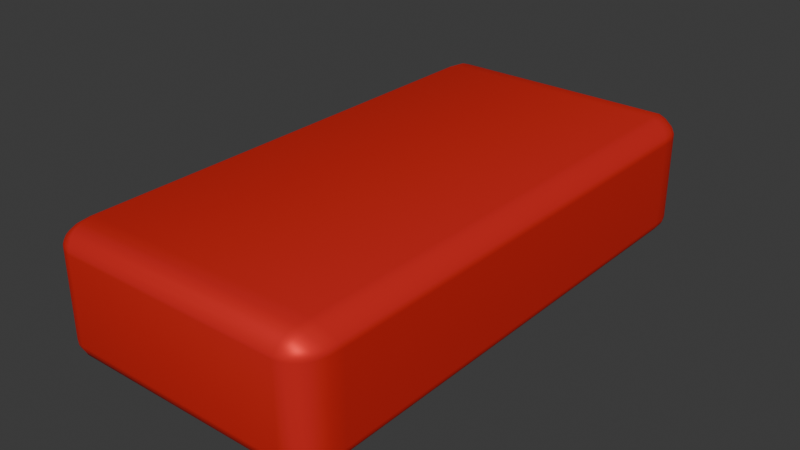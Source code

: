 # Source: CarBody.blend  (saved by Blender 4.5.90; exported with 4.5.12 LTS)
import bpy
from mathutils import Matrix  # noqa: F401  (used for matrix-valued properties, if any)

bpy.ops.wm.read_factory_settings(use_empty=True)
scene = bpy.context.scene
scene.name = 'Scene'

# ---- collections
col_collection = bpy.data.collections.new('Collection'); scene.collection.children.link(col_collection)

# ---- materials (node trees are filled in below, after node groups)
mat_material = bpy.data.materials.new('Material')
mat_material.alpha_threshold = 0.0
mat_material.use_transparent_shadow = False
mat_material.roughness = 0.5
mat_material.line_color = (0.0, 0.0, 0.0, 1.0)

# ---- material node trees
mat_material.use_nodes = True; mat_material.node_tree.nodes.clear()
_N = mat_material.node_tree.nodes; _L = mat_material.node_tree.links
n0 = _N.new('ShaderNodeOutputMaterial'); n0.name = 'Material Output'; n0.location = (300, 300)
n1 = _N.new('ShaderNodeBsdfPrincipled'); n1.name = 'Principled BSDF'; n1.location = (10, 300)
n1.inputs[0].default_value = (0.8, 0.033, 0.02908, 1.0)
n1.inputs[1].default_value = 0.3
n1.inputs[3].default_value = 1.05
_L.new(n1.outputs[0], n0.inputs[0])
n0.is_active_output = True

# ---- world
world_world = bpy.data.worlds.new('World'); scene.world = world_world
world_world.use_nodes = True; world_world.node_tree.nodes.clear()
_N = world_world.node_tree.nodes; _L = world_world.node_tree.links
n0 = _N.new('ShaderNodeOutputWorld'); n0.name = 'World Output'; n0.location = (300, 300)
n1 = _N.new('ShaderNodeBackground'); n1.name = 'Background'; n1.location = (10, 300)
n1.inputs[0].default_value = (0.05088, 0.05088, 0.05088, 1.0)
_L.new(n1.outputs[0], n0.inputs[0])
n0.is_active_output = True
world_world.color = (0.05088, 0.05088, 0.05088)
world_world.use_sun_shadow = False
world_world.sun_shadow_jitter_overblur = 0.0

# ---- meshes
me_cube = bpy.data.meshes.new('Cube')
me_cube.from_pydata([(0.8649, 1.032, 0.6471), (0.9132, 0.9075, 0.9661), (1.081, 0.8725, 0.6471), (0.8683, 1.03, 0.6912), (0.8748, 1.023, 0.7503), (0.884, 1.011, 0.835), (0.9186, 1.027, 0.6471), (0.9243, 1.025, 0.6935), (0.9302, 1.018, 0.7491), (0.9375, 1.006, 0.809), (0.9705, 1.014, 0.6471), (0.9751, 1.012, 0.6927), (0.9763, 1.006, 0.743), (0.9787, 0.9962, 0.7802), (1.004, 0.9872, 0.7685), (0.9667, 0.9053, 0.9191), (1.011, 0.8993, 0.8587), (1.045, 0.8912, 0.7969), (0.9064, 0.9558, 0.9539), (0.9618, 0.9547, 0.9027), (1.007, 0.9481, 0.8441), (1.038, 0.9402, 0.7907), (0.8948, 0.9893, 0.9092), (0.9489, 0.987, 0.8645), (0.9913, 0.9788, 0.8153), (1.02, 0.9708, 0.7761), (1.077, 0.9224, 0.6471), (1.054, 0.9626, 0.6471), (1.017, 0.9929, 0.6471), (1.08, 0.8767, 0.6905), (1.074, 0.9287, 0.6922), (1.05, 0.967, 0.6913), (1.016, 0.9932, 0.6906), (1.068, 0.8832, 0.7404), (1.06, 0.9343, 0.7412), (1.038, 0.9686, 0.7356), (1.01, 0.9906, 0.7336), (0.9132, 0.9075, -0.9661), (0.8649, 1.032, -0.6471), (1.081, 0.8725, -0.6471), (0.9064, 0.9558, -0.9539), (0.8948, 0.9893, -0.9092), (0.884, 1.011, -0.835), (0.9667, 0.9053, -0.9191), (0.9613, 0.9551, -0.9031), (0.9486, 0.987, -0.8648), (0.9375, 1.006, -0.8092), (1.011, 0.8993, -0.8587), (1.006, 0.9483, -0.8439), (0.9913, 0.9788, -0.8153), (0.9787, 0.9962, -0.7802), (1.004, 0.9872, -0.7685), (0.9186, 1.027, -0.6471), (0.9705, 1.014, -0.6471), (1.017, 0.9929, -0.6471), (0.8683, 1.03, -0.6912), (0.9247, 1.025, -0.6931), (0.975, 1.012, -0.6924), (1.016, 0.9933, -0.6906), (0.8748, 1.023, -0.7503), (0.9305, 1.018, -0.7491), (0.9763, 1.006, -0.7429), (1.01, 0.9906, -0.7336), (1.08, 0.8767, -0.6905), (1.068, 0.8832, -0.7404), (1.045, 0.8912, -0.7969), (1.077, 0.9224, -0.6471), (1.074, 0.9284, -0.6926), (1.061, 0.9341, -0.7411), (1.038, 0.9401, -0.7905), (1.054, 0.9626, -0.6471), (1.049, 0.9671, -0.6916), (1.038, 0.9686, -0.7357), (1.02, 0.9708, -0.7761), (1.081, -0.8725, 0.6471), (0.9132, -0.9075, 0.9661), (0.8649, -1.032, 0.6471), (1.08, -0.8767, 0.6905), (1.068, -0.8832, 0.7404), (1.045, -0.8912, 0.7969), (1.077, -0.9224, 0.6471), (1.074, -0.9284, 0.6926), (1.061, -0.9341, 0.7411), (1.038, -0.9401, 0.7905), (1.054, -0.9626, 0.6471), (1.049, -0.9671, 0.6916), (1.038, -0.9686, 0.7357), (1.02, -0.9708, 0.7761), (1.004, -0.9872, 0.7685), (0.9064, -0.9558, 0.9539), (0.8948, -0.9893, 0.9092), (0.884, -1.011, 0.835), (0.9667, -0.9053, 0.9191), (0.9613, -0.9551, 0.9031), (0.9486, -0.987, 0.8648), (0.9375, -1.006, 0.8092), (1.011, -0.8993, 0.8587), (1.006, -0.9483, 0.8439), (0.9913, -0.9788, 0.8153), (0.9787, -0.9962, 0.7802), (0.9186, -1.027, 0.6471), (0.9705, -1.014, 0.6471), (1.017, -0.9929, 0.6471), (0.8683, -1.03, 0.6912), (0.9247, -1.025, 0.6931), (0.975, -1.012, 0.6924), (1.016, -0.9933, 0.6906), (0.8748, -1.023, 0.7503), (0.9305, -1.018, 0.7491), (0.9763, -1.006, 0.7429), (1.01, -0.9906, 0.7336), (1.081, -0.8725, -0.6471), (0.8649, -1.032, -0.6471), (0.9132, -0.9075, -0.9661), (1.077, -0.9224, -0.6471), (1.054, -0.9626, -0.6471), (1.017, -0.9929, -0.6471), (1.08, -0.8767, -0.6905), (1.074, -0.9287, -0.6922), (1.05, -0.967, -0.6913), (1.016, -0.9932, -0.6906), (1.068, -0.8832, -0.7404), (1.06, -0.9343, -0.7412), (1.038, -0.9686, -0.7356), (1.01, -0.9906, -0.7336), (1.004, -0.9872, -0.7685), (0.8683, -1.03, -0.6912), (0.8748, -1.023, -0.7503), (0.884, -1.011, -0.835), (0.9186, -1.027, -0.6471), (0.9243, -1.025, -0.6935), (0.9302, -1.018, -0.7491), (0.9375, -1.006, -0.809), (0.9705, -1.014, -0.6471), (0.9751, -1.012, -0.6927), (0.9763, -1.006, -0.743), (0.9787, -0.9962, -0.7802), (0.9667, -0.9053, -0.9191), (1.011, -0.8993, -0.8587), (1.045, -0.8912, -0.7969), (0.9064, -0.9558, -0.9539), (0.9618, -0.9547, -0.9027), (1.007, -0.9481, -0.8441), (1.038, -0.9402, -0.7907), (0.8948, -0.9893, -0.9092), (0.9489, -0.987, -0.8645), (0.9913, -0.9788, -0.8153), (1.02, -0.9708, -0.7761), (-0.8649, 1.032, 0.6471), (-1.081, 0.8725, 0.6471), (-0.9132, 0.9075, 0.9661), (-0.9186, 1.027, 0.6471), (-0.9705, 1.014, 0.6471), (-1.017, 0.9929, 0.6471), (-0.8683, 1.03, 0.6912), (-0.9247, 1.025, 0.6931), (-0.975, 1.012, 0.6924), (-1.016, 0.9933, 0.6906), (-0.8748, 1.023, 0.7503), (-0.9305, 1.018, 0.7491), (-0.9763, 1.006, 0.7429), (-1.01, 0.9906, 0.7336), (-1.004, 0.9872, 0.7685), (-1.08, 0.8767, 0.6905), (-1.068, 0.8832, 0.7404), (-1.045, 0.8912, 0.7969), (-1.077, 0.9224, 0.6471), (-1.074, 0.9284, 0.6926), (-1.061, 0.9341, 0.7411), (-1.038, 0.9401, 0.7905), (-1.054, 0.9626, 0.6471), (-1.049, 0.9671, 0.6916), (-1.038, 0.9686, 0.7357), (-1.02, 0.9708, 0.7761), (-0.9064, 0.9558, 0.9539), (-0.8948, 0.9893, 0.9092), (-0.884, 1.011, 0.835), (-0.9667, 0.9053, 0.9191), (-0.9613, 0.9551, 0.9031), (-0.9486, 0.987, 0.8648), (-0.9375, 1.006, 0.8092), (-1.011, 0.8993, 0.8587), (-1.006, 0.9483, 0.8439), (-0.9913, 0.9788, 0.8153), (-0.9787, 0.9962, 0.7802), (-1.081, 0.8725, -0.6471), (-0.8649, 1.032, -0.6471), (-0.9132, 0.9075, -0.9661), (-1.077, 0.9224, -0.6471), (-1.054, 0.9626, -0.6471), (-1.017, 0.9929, -0.6471), (-1.08, 0.8767, -0.6905), (-1.074, 0.9287, -0.6922), (-1.05, 0.967, -0.6913), (-1.016, 0.9932, -0.6906), (-1.068, 0.8832, -0.7404), (-1.06, 0.9343, -0.7412), (-1.038, 0.9686, -0.7356), (-1.01, 0.9906, -0.7336), (-1.004, 0.9872, -0.7685), (-0.8683, 1.03, -0.6912), (-0.8748, 1.023, -0.7503), (-0.884, 1.011, -0.835), (-0.9186, 1.027, -0.6471), (-0.9243, 1.025, -0.6935), (-0.9302, 1.018, -0.7491), (-0.9375, 1.006, -0.809), (-0.9705, 1.014, -0.6471), (-0.9751, 1.012, -0.6927), (-0.9763, 1.006, -0.743), (-0.9787, 0.9962, -0.7802), (-0.9667, 0.9053, -0.9191), (-1.011, 0.8993, -0.8587), (-1.045, 0.8912, -0.7969), (-0.9064, 0.9558, -0.9539), (-0.9618, 0.9547, -0.9027), (-1.007, 0.9481, -0.8441), (-1.038, 0.9402, -0.7907), (-0.8948, 0.9893, -0.9092), (-0.9489, 0.987, -0.8645), (-0.9913, 0.9788, -0.8153), (-1.02, 0.9708, -0.7761), (-1.081, -0.8725, 0.6471), (-0.8649, -1.032, 0.6471), (-0.9132, -0.9075, 0.9661), (-1.077, -0.9224, 0.6471), (-1.054, -0.9626, 0.6471), (-1.017, -0.9929, 0.6471), (-1.08, -0.8767, 0.6905), (-1.074, -0.9287, 0.6922), (-1.05, -0.967, 0.6913), (-1.016, -0.9932, 0.6906), (-1.068, -0.8832, 0.7404), (-1.06, -0.9343, 0.7412), (-1.038, -0.9686, 0.7356), (-1.01, -0.9906, 0.7336), (-1.004, -0.9872, 0.7685), (-0.8683, -1.03, 0.6912), (-0.8748, -1.023, 0.7503), (-0.884, -1.011, 0.835), (-0.9186, -1.027, 0.6471), (-0.9243, -1.025, 0.6935), (-0.9302, -1.018, 0.7491), (-0.9375, -1.006, 0.809), (-0.9705, -1.014, 0.6471), (-0.9751, -1.012, 0.6927), (-0.9763, -1.006, 0.743), (-0.9787, -0.9962, 0.7802), (-0.9667, -0.9053, 0.9191), (-1.011, -0.8993, 0.8587), (-1.045, -0.8912, 0.7969), (-0.9064, -0.9558, 0.9539), (-0.9618, -0.9547, 0.9027), (-1.007, -0.9481, 0.8441), (-1.038, -0.9402, 0.7907), (-0.8948, -0.9893, 0.9092), (-0.9489, -0.987, 0.8645), (-0.9913, -0.9788, 0.8153), (-1.02, -0.9708, 0.7761), (-0.9132, -0.9075, -0.9661), (-0.8649, -1.032, -0.6471), (-1.081, -0.8725, -0.6471), (-0.9064, -0.9558, -0.9539), (-0.8948, -0.9893, -0.9092), (-0.884, -1.011, -0.835), (-0.9667, -0.9053, -0.9191), (-0.9613, -0.9551, -0.9031), (-0.9486, -0.987, -0.8648), (-0.9375, -1.006, -0.8092), (-1.011, -0.8993, -0.8587), (-1.006, -0.9483, -0.8439), (-0.9913, -0.9788, -0.8153), (-0.9787, -0.9962, -0.7802), (-1.004, -0.9872, -0.7685), (-0.9186, -1.027, -0.6471), (-0.9705, -1.014, -0.6471), (-1.017, -0.9929, -0.6471), (-0.8683, -1.03, -0.6912), (-0.9247, -1.025, -0.6931), (-0.975, -1.012, -0.6924), (-1.016, -0.9933, -0.6906), (-0.8748, -1.023, -0.7503), (-0.9305, -1.018, -0.7491), (-0.9763, -1.006, -0.7429), (-1.01, -0.9906, -0.7336), (-1.08, -0.8767, -0.6905), (-1.068, -0.8832, -0.7404), (-1.045, -0.8912, -0.7969), (-1.077, -0.9224, -0.6471), (-1.074, -0.9284, -0.6926), (-1.061, -0.9341, -0.7411), (-1.038, -0.9401, -0.7905), (-1.054, -0.9626, -0.6471), (-1.049, -0.9671, -0.6916), (-1.038, -0.9686, -0.7357), (-1.02, -0.9708, -0.7761)], [], [(187, 37, 113, 259), (261, 222, 149, 185), (112, 76, 223, 260), (1, 150, 224, 75), (39, 2, 74, 111), (0, 3, 7, 6), (3, 4, 8, 7), (4, 5, 9, 8), (6, 7, 11, 10), (7, 8, 12, 11), (8, 9, 13, 12), (10, 11, 32, 28), (11, 12, 36, 32), (12, 13, 14, 36), (1, 15, 19, 18), (15, 16, 20, 19), (16, 17, 21, 20), (18, 19, 23, 22), (19, 20, 24, 23), (20, 21, 25, 24), (22, 23, 9, 5), (23, 24, 13, 9), (24, 25, 14, 13), (2, 26, 30, 29), (26, 27, 31, 30), (27, 28, 32, 31), (29, 30, 34, 33), (30, 31, 35, 34), (31, 32, 36, 35), (33, 34, 21, 17), (34, 35, 25, 21), (35, 36, 14, 25), (37, 40, 44, 43), (40, 41, 45, 44), (41, 42, 46, 45), (43, 44, 48, 47), (44, 45, 49, 48), (45, 46, 50, 49), (47, 48, 69, 65), (48, 49, 73, 69), (49, 50, 51, 73), (38, 52, 56, 55), (52, 53, 57, 56), (53, 54, 58, 57), (55, 56, 60, 59), (56, 57, 61, 60), (57, 58, 62, 61), (59, 60, 46, 42), (60, 61, 50, 46), (61, 62, 51, 50), (39, 63, 67, 66), (63, 64, 68, 67), (64, 65, 69, 68), (66, 67, 71, 70), (67, 68, 72, 71), (68, 69, 73, 72), (70, 71, 58, 54), (71, 72, 62, 58), (72, 73, 51, 62), (74, 77, 81, 80), (77, 78, 82, 81), (78, 79, 83, 82), (80, 81, 85, 84), (81, 82, 86, 85), (82, 83, 87, 86), (84, 85, 106, 102), (85, 86, 110, 106), (86, 87, 88, 110), (75, 89, 93, 92), (89, 90, 94, 93), (90, 91, 95, 94), (92, 93, 97, 96), (93, 94, 98, 97), (94, 95, 99, 98), (96, 97, 83, 79), (97, 98, 87, 83), (98, 99, 88, 87), (76, 100, 104, 103), (100, 101, 105, 104), (101, 102, 106, 105), (103, 104, 108, 107), (104, 105, 109, 108), (105, 106, 110, 109), (107, 108, 95, 91), (108, 109, 99, 95), (109, 110, 88, 99), (111, 114, 118, 117), (114, 115, 119, 118), (115, 116, 120, 119), (117, 118, 122, 121), (118, 119, 123, 122), (119, 120, 124, 123), (121, 122, 143, 139), (122, 123, 147, 143), (123, 124, 125, 147), (112, 126, 130, 129), (126, 127, 131, 130), (127, 128, 132, 131), (129, 130, 134, 133), (130, 131, 135, 134), (131, 132, 136, 135), (133, 134, 120, 116), (134, 135, 124, 120), (135, 136, 125, 124), (113, 137, 141, 140), (137, 138, 142, 141), (138, 139, 143, 142), (140, 141, 145, 144), (141, 142, 146, 145), (142, 143, 147, 146), (144, 145, 132, 128), (145, 146, 136, 132), (146, 147, 125, 136), (148, 151, 155, 154), (151, 152, 156, 155), (152, 153, 157, 156), (154, 155, 159, 158), (155, 156, 160, 159), (156, 157, 161, 160), (158, 159, 180, 176), (159, 160, 184, 180), (160, 161, 162, 184), (149, 163, 167, 166), (163, 164, 168, 167), (164, 165, 169, 168), (166, 167, 171, 170), (167, 168, 172, 171), (168, 169, 173, 172), (170, 171, 157, 153), (171, 172, 161, 157), (172, 173, 162, 161), (150, 174, 178, 177), (174, 175, 179, 178), (175, 176, 180, 179), (177, 178, 182, 181), (178, 179, 183, 182), (179, 180, 184, 183), (181, 182, 169, 165), (182, 183, 173, 169), (183, 184, 162, 173), (185, 188, 192, 191), (188, 189, 193, 192), (189, 190, 194, 193), (191, 192, 196, 195), (192, 193, 197, 196), (193, 194, 198, 197), (195, 196, 217, 213), (196, 197, 221, 217), (197, 198, 199, 221), (186, 200, 204, 203), (200, 201, 205, 204), (201, 202, 206, 205), (203, 204, 208, 207), (204, 205, 209, 208), (205, 206, 210, 209), (207, 208, 194, 190), (208, 209, 198, 194), (209, 210, 199, 198), (187, 211, 215, 214), (211, 212, 216, 215), (212, 213, 217, 216), (214, 215, 219, 218), (215, 216, 220, 219), (216, 217, 221, 220), (218, 219, 206, 202), (219, 220, 210, 206), (220, 221, 199, 210), (222, 225, 229, 228), (225, 226, 230, 229), (226, 227, 231, 230), (228, 229, 233, 232), (229, 230, 234, 233), (230, 231, 235, 234), (232, 233, 254, 250), (233, 234, 258, 254), (234, 235, 236, 258), (223, 237, 241, 240), (237, 238, 242, 241), (238, 239, 243, 242), (240, 241, 245, 244), (241, 242, 246, 245), (242, 243, 247, 246), (244, 245, 231, 227), (245, 246, 235, 231), (246, 247, 236, 235), (224, 248, 252, 251), (248, 249, 253, 252), (249, 250, 254, 253), (251, 252, 256, 255), (252, 253, 257, 256), (253, 254, 258, 257), (255, 256, 243, 239), (256, 257, 247, 243), (257, 258, 236, 247), (259, 262, 266, 265), (262, 263, 267, 266), (263, 264, 268, 267), (265, 266, 270, 269), (266, 267, 271, 270), (267, 268, 272, 271), (269, 270, 291, 287), (270, 271, 295, 291), (271, 272, 273, 295), (260, 274, 278, 277), (274, 275, 279, 278), (275, 276, 280, 279), (277, 278, 282, 281), (278, 279, 283, 282), (279, 280, 284, 283), (281, 282, 268, 264), (282, 283, 272, 268), (283, 284, 273, 272), (261, 285, 289, 288), (285, 286, 290, 289), (286, 287, 291, 290), (288, 289, 293, 292), (289, 290, 294, 293), (290, 291, 295, 294), (292, 293, 280, 276), (293, 294, 284, 280), (294, 295, 273, 284), (187, 259, 265, 211), (211, 265, 269, 212), (212, 269, 287, 213), (213, 287, 286, 195), (195, 286, 285, 191), (191, 285, 261, 185), (37, 187, 214, 40), (40, 214, 218, 41), (41, 218, 202, 42), (42, 202, 201, 59), (59, 201, 200, 55), (55, 200, 186, 38), (2, 39, 66, 26), (26, 66, 70, 27), (27, 70, 54, 28), (28, 54, 53, 10), (10, 53, 52, 6), (6, 52, 38, 0), (260, 223, 240, 274), (274, 240, 244, 275), (275, 244, 227, 276), (276, 227, 226, 292), (292, 226, 225, 288), (288, 225, 222, 261), (76, 112, 129, 100), (100, 129, 133, 101), (101, 133, 116, 102), (102, 116, 115, 84), (84, 115, 114, 80), (80, 114, 111, 74), (148, 186, 203, 151), (151, 203, 207, 152), (152, 207, 190, 153), (153, 190, 189, 170), (170, 189, 188, 166), (166, 188, 185, 149), (75, 224, 251, 89), (89, 251, 255, 90), (90, 255, 239, 91), (91, 239, 238, 107), (107, 238, 237, 103), (103, 237, 223, 76), (1, 75, 92, 15), (15, 92, 96, 16), (16, 96, 79, 17), (17, 79, 78, 33), (33, 78, 77, 29), (29, 77, 74, 2), (259, 113, 140, 262), (262, 140, 144, 263), (263, 144, 128, 264), (264, 128, 127, 281), (281, 127, 126, 277), (277, 126, 112, 260), (224, 150, 177, 248), (248, 177, 181, 249), (249, 181, 165, 250), (250, 165, 164, 232), (232, 164, 163, 228), (228, 163, 149, 222), (150, 1, 18, 174), (174, 18, 22, 175), (175, 22, 5, 176), (176, 5, 4, 158), (158, 4, 3, 154), (154, 3, 0, 148), (113, 37, 43, 137), (137, 43, 47, 138), (138, 47, 65, 139), (139, 65, 64, 121), (121, 64, 63, 117), (117, 63, 39, 111), (186, 148, 0, 38)])
me_cube.polygons.foreach_set('use_smooth', [True] * 294)
_uv = me_cube.uv_layers.new(name='UVMap')
_uv.uv.foreach_set('vector', [0.1489, 0.5239, 0.3511, 0.5239, 0.3511, 0.7261, 0.1489, 0.7261, 0.3989, 0.02391, 0.6011, 0.02391, 0.6011, 0.2261, 0.3989, 0.2261, 0.3989, 0.7739, 0.6011, 0.7739, 0.6011, 0.9761, 0.3989, 0.9761, 0.6489, 0.5239, 0.8511, 0.5239, 0.8511, 0.7261, 0.6489, 0.7261, 0.3989, 0.5239, 0.6011, 0.5239, 0.6011, 0.7261, 0.3989, 0.7261, 0.6011, 0.4761, 0.6073, 0.4761, 0.6075, 0.4825, 0.6011, 0.4823, 0.6073, 0.4761, 0.613, 0.4761, 0.6131, 0.4824, 0.6075, 0.4825, 0.613, 0.4761, 0.625, 0.4761, 0.625, 0.4822, 0.6131, 0.4824, 0.6011, 0.4823, 0.6075, 0.4825, 0.6074, 0.4881, 0.6011, 0.488, 0.6075, 0.4825, 0.6131, 0.4824, 0.6125, 0.4875, 0.6074, 0.4881, 0.6131, 0.4824, 0.625, 0.4822, 0.625, 0.487, 0.6125, 0.4875, 0.6011, 0.488, 0.6074, 0.4881, 0.6072, 0.5, 0.6011, 0.5, 0.6074, 0.4881, 0.6125, 0.4875, 0.612, 0.5, 0.6072, 0.5, 0.6125, 0.4875, 0.625, 0.487, 0.6216, 0.5, 0.612, 0.5, 0.6489, 0.5239, 0.6427, 0.5239, 0.6425, 0.5175, 0.6489, 0.5177, 0.6427, 0.5239, 0.637, 0.5239, 0.6369, 0.5176, 0.6425, 0.5175, 0.637, 0.5239, 0.625, 0.5239, 0.625, 0.5178, 0.6369, 0.5176, 0.6489, 0.5177, 0.6425, 0.5175, 0.6426, 0.5119, 0.6489, 0.512, 0.6425, 0.5175, 0.6369, 0.5176, 0.6375, 0.5125, 0.6426, 0.5119, 0.6369, 0.5176, 0.625, 0.5178, 0.625, 0.513, 0.6375, 0.5125, 0.6489, 0.512, 0.6426, 0.5119, 0.6428, 0.5, 0.6489, 0.5, 0.6426, 0.5119, 0.6375, 0.5125, 0.638, 0.5, 0.6428, 0.5, 0.6375, 0.5125, 0.625, 0.513, 0.6216, 0.5, 0.638, 0.5, 0.6011, 0.5239, 0.6011, 0.5177, 0.6075, 0.5175, 0.6073, 0.5239, 0.6011, 0.5177, 0.6011, 0.512, 0.6074, 0.5119, 0.6075, 0.5175, 0.6011, 0.512, 0.6011, 0.5, 0.6072, 0.5, 0.6074, 0.5119, 0.6073, 0.5239, 0.6075, 0.5175, 0.6131, 0.5176, 0.613, 0.5239, 0.6075, 0.5175, 0.6074, 0.5119, 0.6125, 0.5125, 0.6131, 0.5176, 0.6074, 0.5119, 0.6072, 0.5, 0.612, 0.5, 0.6125, 0.5125, 0.613, 0.5239, 0.6131, 0.5176, 0.625, 0.5178, 0.625, 0.5239, 0.6131, 0.5176, 0.6125, 0.5125, 0.625, 0.513, 0.625, 0.5178, 0.6125, 0.5125, 0.612, 0.5, 0.6216, 0.5, 0.625, 0.513, 0.3511, 0.5239, 0.3511, 0.5177, 0.3575, 0.5175, 0.3573, 0.5239, 0.3511, 0.5177, 0.3511, 0.512, 0.3574, 0.5119, 0.3575, 0.5175, 0.3511, 0.512, 0.3511, 0.5, 0.3572, 0.5, 0.3574, 0.5119, 0.3573, 0.5239, 0.3575, 0.5175, 0.3631, 0.5176, 0.363, 0.5239, 0.3575, 0.5175, 0.3574, 0.5119, 0.3625, 0.5125, 0.3631, 0.5176, 0.3574, 0.5119, 0.3572, 0.5, 0.362, 0.5, 0.3625, 0.5125, 0.363, 0.5239, 0.3631, 0.5176, 0.375, 0.5178, 0.375, 0.5239, 0.3631, 0.5176, 0.3625, 0.5125, 0.375, 0.513, 0.375, 0.5178, 0.3625, 0.5125, 0.362, 0.5, 0.375, 0.5034, 0.375, 0.513, 0.3989, 0.4761, 0.3989, 0.4823, 0.3925, 0.4825, 0.3927, 0.4761, 0.3989, 0.4823, 0.3989, 0.488, 0.3926, 0.4881, 0.3925, 0.4825, 0.3989, 0.488, 0.3989, 0.5, 0.3928, 0.5, 0.3926, 0.4881, 0.3927, 0.4761, 0.3925, 0.4825, 0.3869, 0.4824, 0.387, 0.4761, 0.3925, 0.4825, 0.3926, 0.4881, 0.3875, 0.4875, 0.3869, 0.4824, 0.3926, 0.4881, 0.3928, 0.5, 0.388, 0.5, 0.3875, 0.4875, 0.387, 0.4761, 0.3869, 0.4824, 0.375, 0.4822, 0.375, 0.4761, 0.3869, 0.4824, 0.3875, 0.4875, 0.375, 0.487, 0.375, 0.4822, 0.3875, 0.4875, 0.388, 0.5, 0.375, 0.5034, 0.375, 0.487, 0.3989, 0.5239, 0.3927, 0.5239, 0.3925, 0.5175, 0.3989, 0.5177, 0.3927, 0.5239, 0.387, 0.5239, 0.3869, 0.5176, 0.3925, 0.5175, 0.387, 0.5239, 0.375, 0.5239, 0.375, 0.5178, 0.3869, 0.5176, 0.3989, 0.5177, 0.3925, 0.5175, 0.3926, 0.5119, 0.3989, 0.512, 0.3925, 0.5175, 0.3869, 0.5176, 0.3875, 0.5125, 0.3926, 0.5119, 0.3869, 0.5176, 0.375, 0.5178, 0.375, 0.513, 0.3875, 0.5125, 0.3989, 0.512, 0.3926, 0.5119, 0.3928, 0.5, 0.3989, 0.5, 0.3926, 0.5119, 0.3875, 0.5125, 0.388, 0.5, 0.3928, 0.5, 0.3875, 0.5125, 0.375, 0.513, 0.375, 0.5034, 0.388, 0.5, 0.6011, 0.7261, 0.6073, 0.7261, 0.6075, 0.7325, 0.6011, 0.7323, 0.6073, 0.7261, 0.613, 0.7261, 0.6131, 0.7324, 0.6075, 0.7325, 0.613, 0.7261, 0.625, 0.7261, 0.625, 0.7322, 0.6131, 0.7324, 0.6011, 0.7323, 0.6075, 0.7325, 0.6074, 0.7381, 0.6011, 0.738, 0.6075, 0.7325, 0.6131, 0.7324, 0.6125, 0.7375, 0.6074, 0.7381, 0.6131, 0.7324, 0.625, 0.7322, 0.625, 0.737, 0.6125, 0.7375, 0.6011, 0.738, 0.6074, 0.7381, 0.6072, 0.75, 0.6011, 0.75, 0.6074, 0.7381, 0.6125, 0.7375, 0.612, 0.75, 0.6072, 0.75, 0.6125, 0.7375, 0.625, 0.737, 0.625, 0.7466, 0.612, 0.75, 0.6489, 0.7261, 0.6489, 0.7323, 0.6425, 0.7325, 0.6427, 0.7261, 0.6489, 0.7323, 0.6489, 0.738, 0.6426, 0.7381, 0.6425, 0.7325, 0.6489, 0.738, 0.6489, 0.75, 0.6428, 0.75, 0.6426, 0.7381, 0.6427, 0.7261, 0.6425, 0.7325, 0.6369, 0.7324, 0.637, 0.7261, 0.6425, 0.7325, 0.6426, 0.7381, 0.6375, 0.7375, 0.6369, 0.7324, 0.6426, 0.7381, 0.6428, 0.75, 0.638, 0.75, 0.6375, 0.7375, 0.637, 0.7261, 0.6369, 0.7324, 0.625, 0.7322, 0.625, 0.7261, 0.6369, 0.7324, 0.6375, 0.7375, 0.625, 0.737, 0.625, 0.7322, 0.6375, 0.7375, 0.638, 0.75, 0.625, 0.7466, 0.625, 0.737, 0.6011, 0.7739, 0.6011, 0.7677, 0.6075, 0.7675, 0.6073, 0.7739, 0.6011, 0.7677, 0.6011, 0.762, 0.6074, 0.7619, 0.6075, 0.7675, 0.6011, 0.762, 0.6011, 0.75, 0.6072, 0.75, 0.6074, 0.7619, 0.6073, 0.7739, 0.6075, 0.7675, 0.6131, 0.7676, 0.613, 0.7739, 0.6075, 0.7675, 0.6074, 0.7619, 0.6125, 0.7625, 0.6131, 0.7676, 0.6074, 0.7619, 0.6072, 0.75, 0.612, 0.75, 0.6125, 0.7625, 0.613, 0.7739, 0.6131, 0.7676, 0.625, 0.7678, 0.625, 0.7739, 0.6131, 0.7676, 0.6125, 0.7625, 0.625, 0.763, 0.625, 0.7678, 0.6125, 0.7625, 0.612, 0.75, 0.625, 0.7466, 0.625, 0.763, 0.3989, 0.7261, 0.3989, 0.7323, 0.3925, 0.7325, 0.3927, 0.7261, 0.3989, 0.7323, 0.3989, 0.738, 0.3926, 0.7381, 0.3925, 0.7325, 0.3989, 0.738, 0.3989, 0.75, 0.3928, 0.75, 0.3926, 0.7381, 0.3927, 0.7261, 0.3925, 0.7325, 0.3869, 0.7324, 0.387, 0.7261, 0.3925, 0.7325, 0.3926, 0.7381, 0.3875, 0.7375, 0.3869, 0.7324, 0.3926, 0.7381, 0.3928, 0.75, 0.388, 0.75, 0.3875, 0.7375, 0.387, 0.7261, 0.3869, 0.7324, 0.375, 0.7322, 0.375, 0.7261, 0.3869, 0.7324, 0.3875, 0.7375, 0.375, 0.737, 0.375, 0.7322, 0.3875, 0.7375, 0.388, 0.75, 0.3784, 0.75, 0.375, 0.737, 0.3989, 0.7739, 0.3927, 0.7739, 0.3925, 0.7675, 0.3989, 0.7677, 0.3927, 0.7739, 0.387, 0.7739, 0.3869, 0.7676, 0.3925, 0.7675, 0.387, 0.7739, 0.375, 0.7739, 0.375, 0.7678, 0.3869, 0.7676, 0.3989, 0.7677, 0.3925, 0.7675, 0.3926, 0.7619, 0.3989, 0.762, 0.3925, 0.7675, 0.3869, 0.7676, 0.3875, 0.7625, 0.3926, 0.7619, 0.3869, 0.7676, 0.375, 0.7678, 0.375, 0.763, 0.3875, 0.7625, 0.3989, 0.762, 0.3926, 0.7619, 0.3928, 0.75, 0.3989, 0.75, 0.3926, 0.7619, 0.3875, 0.7625, 0.388, 0.75, 0.3928, 0.75, 0.3875, 0.7625, 0.375, 0.763, 0.3784, 0.75, 0.388, 0.75, 0.3511, 0.7261, 0.3573, 0.7261, 0.3575, 0.7325, 0.3511, 0.7323, 0.3573, 0.7261, 0.363, 0.7261, 0.3631, 0.7324, 0.3575, 0.7325, 0.363, 0.7261, 0.375, 0.7261, 0.375, 0.7322, 0.3631, 0.7324, 0.3511, 0.7323, 0.3575, 0.7325, 0.3574, 0.7381, 0.3511, 0.738, 0.3575, 0.7325, 0.3631, 0.7324, 0.3625, 0.7375, 0.3574, 0.7381, 0.3631, 0.7324, 0.375, 0.7322, 0.375, 0.737, 0.3625, 0.7375, 0.3511, 0.738, 0.3574, 0.7381, 0.3572, 0.75, 0.3511, 0.75, 0.3574, 0.7381, 0.3625, 0.7375, 0.362, 0.75, 0.3572, 0.75, 0.3625, 0.7375, 0.375, 0.737, 0.3784, 0.75, 0.362, 0.75, 0.6011, 0.2739, 0.6011, 0.2677, 0.6075, 0.2675, 0.6073, 0.2739, 0.6011, 0.2677, 0.6011, 0.262, 0.6074, 0.2619, 0.6075, 0.2675, 0.6011, 0.262, 0.6011, 0.25, 0.6072, 0.25, 0.6074, 0.2619, 0.6073, 0.2739, 0.6075, 0.2675, 0.6131, 0.2676, 0.613, 0.2739, 0.6075, 0.2675, 0.6074, 0.2619, 0.6125, 0.2625, 0.6131, 0.2676, 0.6074, 0.2619, 0.6072, 0.25, 0.612, 0.25, 0.6125, 0.2625, 0.613, 0.2739, 0.6131, 0.2676, 0.625, 0.2678, 0.625, 0.2739, 0.6131, 0.2676, 0.6125, 0.2625, 0.625, 0.263, 0.625, 0.2678, 0.6125, 0.2625, 0.612, 0.25, 0.6149, 0.25, 0.625, 0.263, 0.6011, 0.2261, 0.6073, 0.2261, 0.6075, 0.2325, 0.6011, 0.2323, 0.6073, 0.2261, 0.613, 0.2261, 0.6131, 0.2324, 0.6075, 0.2325, 0.613, 0.2261, 0.625, 0.2261, 0.625, 0.2322, 0.6131, 0.2324, 0.6011, 0.2323, 0.6075, 0.2325, 0.6074, 0.2381, 0.6011, 0.238, 0.6075, 0.2325, 0.6131, 0.2324, 0.6125, 0.2375, 0.6074, 0.2381, 0.6131, 0.2324, 0.625, 0.2322, 0.625, 0.237, 0.6125, 0.2375, 0.6011, 0.238, 0.6074, 0.2381, 0.6072, 0.25, 0.6011, 0.25, 0.6074, 0.2381, 0.6125, 0.2375, 0.612, 0.25, 0.6072, 0.25, 0.6125, 0.2375, 0.625, 0.237, 0.625, 0.2399, 0.612, 0.25, 0.8511, 0.5239, 0.8511, 0.5177, 0.8575, 0.5175, 0.8573, 0.5239, 0.8511, 0.5177, 0.8511, 0.512, 0.8574, 0.5119, 0.8575, 0.5175, 0.8511, 0.512, 0.8511, 0.5, 0.8572, 0.5, 0.8574, 0.5119, 0.8573, 0.5239, 0.8575, 0.5175, 0.8631, 0.5176, 0.863, 0.5239, 0.8575, 0.5175, 0.8574, 0.5119, 0.8625, 0.5125, 0.8631, 0.5176, 0.8574, 0.5119, 0.8572, 0.5, 0.862, 0.5, 0.8625, 0.5125, 0.863, 0.5239, 0.8631, 0.5176, 0.875, 0.5178, 0.875, 0.5239, 0.8631, 0.5176, 0.8625, 0.5125, 0.875, 0.513, 0.875, 0.5178, 0.8625, 0.5125, 0.862, 0.5, 0.8649, 0.5, 0.875, 0.513, 0.3989, 0.2261, 0.3989, 0.2323, 0.3925, 0.2325, 0.3927, 0.2261, 0.3989, 0.2323, 0.3989, 0.238, 0.3926, 0.2381, 0.3925, 0.2325, 0.3989, 0.238, 0.3989, 0.25, 0.3928, 0.25, 0.3926, 0.2381, 0.3927, 0.2261, 0.3925, 0.2325, 0.3869, 0.2324, 0.387, 0.2261, 0.3925, 0.2325, 0.3926, 0.2381, 0.3875, 0.2375, 0.3869, 0.2324, 0.3926, 0.2381, 0.3928, 0.25, 0.388, 0.25, 0.3875, 0.2375, 0.387, 0.2261, 0.3869, 0.2324, 0.375, 0.2322, 0.375, 0.2261, 0.3869, 0.2324, 0.3875, 0.2375, 0.375, 0.237, 0.375, 0.2322, 0.3875, 0.2375, 0.388, 0.25, 0.3851, 0.25, 0.375, 0.237, 0.3989, 0.2739, 0.3927, 0.2739, 0.3925, 0.2675, 0.3989, 0.2677, 0.3927, 0.2739, 0.387, 0.2739, 0.3869, 0.2676, 0.3925, 0.2675, 0.387, 0.2739, 0.375, 0.2739, 0.375, 0.2678, 0.3869, 0.2676, 0.3989, 0.2677, 0.3925, 0.2675, 0.3926, 0.2619, 0.3989, 0.262, 0.3925, 0.2675, 0.3869, 0.2676, 0.3875, 0.2625, 0.3926, 0.2619, 0.3869, 0.2676, 0.375, 0.2678, 0.375, 0.263, 0.3875, 0.2625, 0.3989, 0.262, 0.3926, 0.2619, 0.3928, 0.25, 0.3989, 0.25, 0.3926, 0.2619, 0.3875, 0.2625, 0.388, 0.25, 0.3928, 0.25, 0.3875, 0.2625, 0.375, 0.263, 0.375, 0.2601, 0.388, 0.25, 0.1489, 0.5239, 0.1427, 0.5239, 0.1425, 0.5175, 0.1489, 0.5177, 0.1427, 0.5239, 0.137, 0.5239, 0.1369, 0.5176, 0.1425, 0.5175, 0.137, 0.5239, 0.125, 0.5239, 0.125, 0.5178, 0.1369, 0.5176, 0.1489, 0.5177, 0.1425, 0.5175, 0.1426, 0.5119, 0.1489, 0.512, 0.1425, 0.5175, 0.1369, 0.5176, 0.1375, 0.5125, 0.1426, 0.5119, 0.1369, 0.5176, 0.125, 0.5178, 0.125, 0.513, 0.1375, 0.5125, 0.1489, 0.512, 0.1426, 0.5119, 0.1428, 0.5, 0.1489, 0.5, 0.1426, 0.5119, 0.1375, 0.5125, 0.138, 0.5, 0.1428, 0.5, 0.1375, 0.5125, 0.125, 0.513, 0.125, 0.5101, 0.138, 0.5, 0.6011, 0.02391, 0.6011, 0.01773, 0.6075, 0.01748, 0.6073, 0.02391, 0.6011, 0.01773, 0.6011, 0.01196, 0.6074, 0.01192, 0.6075, 0.01748, 0.6011, 0.01196, 0.6011, 0.0, 0.6072, 0.0, 0.6074, 0.01192, 0.6073, 0.02391, 0.6075, 0.01748, 0.6131, 0.0176, 0.613, 0.02391, 0.6075, 0.01748, 0.6074, 0.01192, 0.6125, 0.01252, 0.6131, 0.0176, 0.6074, 0.01192, 0.6072, 0.0, 0.612, 0.0, 0.6125, 0.01252, 0.613, 0.02391, 0.6131, 0.0176, 0.625, 0.01776, 0.625, 0.02391, 0.6131, 0.0176, 0.6125, 0.01252, 0.625, 0.01302, 0.625, 0.01776, 0.6125, 0.01252, 0.612, 0.0, 0.6149, 0.0, 0.625, 0.01302, 0.6011, 0.9761, 0.6073, 0.9761, 0.6075, 0.9825, 0.6011, 0.9823, 0.6073, 0.9761, 0.613, 0.9761, 0.6131, 0.9824, 0.6075, 0.9825, 0.613, 0.9761, 0.625, 0.9761, 0.625, 0.9822, 0.6131, 0.9824, 0.6011, 0.9823, 0.6075, 0.9825, 0.6074, 0.9881, 0.6011, 0.988, 0.6075, 0.9825, 0.6131, 0.9824, 0.6125, 0.9875, 0.6074, 0.9881, 0.6131, 0.9824, 0.625, 0.9822, 0.625, 0.987, 0.6125, 0.9875, 0.6011, 0.988, 0.6074, 0.9881, 0.6072, 1.0, 0.6011, 1.0, 0.6074, 0.9881, 0.6125, 0.9875, 0.612, 1.0, 0.6072, 1.0, 0.6125, 0.9875, 0.625, 0.987, 0.625, 0.9899, 0.612, 1.0, 0.8511, 0.7261, 0.8573, 0.7261, 0.8575, 0.7325, 0.8511, 0.7323, 0.8573, 0.7261, 0.863, 0.7261, 0.8631, 0.7324, 0.8575, 0.7325, 0.863, 0.7261, 0.875, 0.7261, 0.875, 0.7322, 0.8631, 0.7324, 0.8511, 0.7323, 0.8575, 0.7325, 0.8574, 0.7381, 0.8511, 0.738, 0.8575, 0.7325, 0.8631, 0.7324, 0.8625, 0.7375, 0.8574, 0.7381, 0.8631, 0.7324, 0.875, 0.7322, 0.875, 0.737, 0.8625, 0.7375, 0.8511, 0.738, 0.8574, 0.7381, 0.8572, 0.75, 0.8511, 0.75, 0.8574, 0.7381, 0.8625, 0.7375, 0.862, 0.75, 0.8572, 0.75, 0.8625, 0.7375, 0.875, 0.737, 0.875, 0.7399, 0.862, 0.75, 0.1489, 0.7261, 0.1489, 0.7323, 0.1425, 0.7325, 0.1427, 0.7261, 0.1489, 0.7323, 0.1489, 0.738, 0.1426, 0.7381, 0.1425, 0.7325, 0.1489, 0.738, 0.1489, 0.75, 0.1428, 0.75, 0.1426, 0.7381, 0.1427, 0.7261, 0.1425, 0.7325, 0.1369, 0.7324, 0.137, 0.7261, 0.1425, 0.7325, 0.1426, 0.7381, 0.1375, 0.7375, 0.1369, 0.7324, 0.1426, 0.7381, 0.1428, 0.75, 0.138, 0.75, 0.1375, 0.7375, 0.137, 0.7261, 0.1369, 0.7324, 0.125, 0.7322, 0.125, 0.7261, 0.1369, 0.7324, 0.1375, 0.7375, 0.125, 0.737, 0.125, 0.7322, 0.1375, 0.7375, 0.138, 0.75, 0.1351, 0.75, 0.125, 0.737, 0.3989, 0.9761, 0.3989, 0.9823, 0.3925, 0.9825, 0.3927, 0.9761, 0.3989, 0.9823, 0.3989, 0.988, 0.3926, 0.9881, 0.3925, 0.9825, 0.3989, 0.988, 0.3989, 1.0, 0.3928, 1.0, 0.3926, 0.9881, 0.3927, 0.9761, 0.3925, 0.9825, 0.3869, 0.9824, 0.387, 0.9761, 0.3925, 0.9825, 0.3926, 0.9881, 0.3875, 0.9875, 0.3869, 0.9824, 0.3926, 0.9881, 0.3928, 1.0, 0.388, 1.0, 0.3875, 0.9875, 0.387, 0.9761, 0.3869, 0.9824, 0.375, 0.9822, 0.375, 0.9761, 0.3869, 0.9824, 0.3875, 0.9875, 0.375, 0.987, 0.375, 0.9822, 0.3875, 0.9875, 0.388, 1.0, 0.3851, 1.0, 0.375, 0.987, 0.3989, 0.02391, 0.3927, 0.02391, 0.3925, 0.01753, 0.3989, 0.01773, 0.3927, 0.02391, 0.387, 0.02391, 0.3869, 0.01764, 0.3925, 0.01753, 0.387, 0.02391, 0.375, 0.02391, 0.375, 0.01776, 0.3869, 0.01764, 0.3989, 0.01773, 0.3925, 0.01753, 0.3926, 0.01191, 0.3989, 0.01196, 0.3925, 0.01753, 0.3869, 0.01764, 0.3875, 0.01252, 0.3926, 0.01191, 0.3869, 0.01764, 0.375, 0.01776, 0.375, 0.01302, 0.3875, 0.01252, 0.3989, 0.01196, 0.3926, 0.01191, 0.3928, 0.0, 0.3989, 0.0, 0.3926, 0.01191, 0.3875, 0.01252, 0.388, 0.0, 0.3928, 0.0, 0.3875, 0.01252, 0.375, 0.01302, 0.375, 0.01011, 0.388, 0.0, 0.1489, 0.5239, 0.1489, 0.7261, 0.1427, 0.7261, 0.1427, 0.5239, 0.1427, 0.5239, 0.1427, 0.7261, 0.137, 0.7261, 0.137, 0.5239, 0.137, 0.5239, 0.137, 0.7261, 0.125, 0.7261, 0.125, 0.5239, 0.375, 0.2261, 0.375, 0.02391, 0.387, 0.02391, 0.387, 0.2261, 0.387, 0.2261, 0.387, 0.02391, 0.3927, 0.02391, 0.3927, 0.2261, 0.3927, 0.2261, 0.3927, 0.02391, 0.3989, 0.02391, 0.3989, 0.2261, 0.3511, 0.5239, 0.1489, 0.5239, 0.1489, 0.5177, 0.3511, 0.5177, 0.3511, 0.5177, 0.1489, 0.5177, 0.1489, 0.512, 0.3511, 0.512, 0.3511, 0.512, 0.1489, 0.512, 0.1489, 0.5, 0.3511, 0.5, 0.375, 0.4761, 0.375, 0.2739, 0.387, 0.2739, 0.387, 0.4761, 0.387, 0.4761, 0.387, 0.2739, 0.3927, 0.2739, 0.3927, 0.4761, 0.3927, 0.4761, 0.3927, 0.2739, 0.3989, 0.2739, 0.3989, 0.4761, 0.6011, 0.5239, 0.3989, 0.5239, 0.3989, 0.5177, 0.6011, 0.5177, 0.6011, 0.5177, 0.3989, 0.5177, 0.3989, 0.512, 0.6011, 0.512, 0.6011, 0.512, 0.3989, 0.512, 0.3989, 0.5, 0.6011, 0.5, 0.6011, 0.5, 0.3989, 0.5, 0.3989, 0.488, 0.6011, 0.488, 0.6011, 0.488, 0.3989, 0.488, 0.3989, 0.4823, 0.6011, 0.4823, 0.6011, 0.4823, 0.3989, 0.4823, 0.3989, 0.4761, 0.6011, 0.4761, 0.3989, 0.9761, 0.6011, 0.9761, 0.6011, 0.9823, 0.3989, 0.9823, 0.3989, 0.9823, 0.6011, 0.9823, 0.6011, 0.988, 0.3989, 0.988, 0.3989, 0.988, 0.6011, 0.988, 0.6011, 1.0, 0.3989, 1.0, 0.3989, 0.0, 0.6011, 0.0, 0.6011, 0.01196, 0.3989, 0.01196, 0.3989, 0.01196, 0.6011, 0.01196, 0.6011, 0.01773, 0.3989, 0.01773, 0.3989, 0.01773, 0.6011, 0.01773, 0.6011, 0.02391, 0.3989, 0.02391, 0.6011, 0.7739, 0.3989, 0.7739, 0.3989, 0.7677, 0.6011, 0.7677, 0.6011, 0.7677, 0.3989, 0.7677, 0.3989, 0.762, 0.6011, 0.762, 0.6011, 0.762, 0.3989, 0.762, 0.3989, 0.75, 0.6011, 0.75, 0.6011, 0.75, 0.3989, 0.75, 0.3989, 0.738, 0.6011, 0.738, 0.6011, 0.738, 0.3989, 0.738, 0.3989, 0.7323, 0.6011, 0.7323, 0.6011, 0.7323, 0.3989, 0.7323, 0.3989, 0.7261, 0.6011, 0.7261, 0.6011, 0.2739, 0.3989, 0.2739, 0.3989, 0.2677, 0.6011, 0.2677, 0.6011, 0.2677, 0.3989, 0.2677, 0.3989, 0.262, 0.6011, 0.262, 0.6011, 0.262, 0.3989, 0.262, 0.3989, 0.25, 0.6011, 0.25, 0.6011, 0.25, 0.3989, 0.25, 0.3989, 0.238, 0.6011, 0.238, 0.6011, 0.238, 0.3989, 0.238, 0.3989, 0.2323, 0.6011, 0.2323, 0.6011, 0.2323, 0.3989, 0.2323, 0.3989, 0.2261, 0.6011, 0.2261, 0.6489, 0.7261, 0.8511, 0.7261, 0.8511, 0.7323, 0.6489, 0.7323, 0.6489, 0.7323, 0.8511, 0.7323, 0.8511, 0.738, 0.6489, 0.738, 0.6489, 0.738, 0.8511, 0.738, 0.8511, 0.75, 0.6489, 0.75, 0.625, 0.7739, 0.625, 0.9761, 0.613, 0.9761, 0.613, 0.7739, 0.613, 0.7739, 0.613, 0.9761, 0.6073, 0.9761, 0.6073, 0.7739, 0.6073, 0.7739, 0.6073, 0.9761, 0.6011, 0.9761, 0.6011, 0.7739, 0.6489, 0.5239, 0.6489, 0.7261, 0.6427, 0.7261, 0.6427, 0.5239, 0.6427, 0.5239, 0.6427, 0.7261, 0.637, 0.7261, 0.637, 0.5239, 0.637, 0.5239, 0.637, 0.7261, 0.625, 0.7261, 0.625, 0.5239, 0.625, 0.5239, 0.625, 0.7261, 0.613, 0.7261, 0.613, 0.5239, 0.613, 0.5239, 0.613, 0.7261, 0.6073, 0.7261, 0.6073, 0.5239, 0.6073, 0.5239, 0.6073, 0.7261, 0.6011, 0.7261, 0.6011, 0.5239, 0.1489, 0.7261, 0.3511, 0.7261, 0.3511, 0.7323, 0.1489, 0.7323, 0.1489, 0.7323, 0.3511, 0.7323, 0.3511, 0.738, 0.1489, 0.738, 0.1489, 0.738, 0.3511, 0.738, 0.3511, 0.75, 0.1489, 0.75, 0.375, 0.9761, 0.375, 0.7739, 0.387, 0.7739, 0.387, 0.9761, 0.387, 0.9761, 0.387, 0.7739, 0.3927, 0.7739, 0.3927, 0.9761, 0.3927, 0.9761, 0.3927, 0.7739, 0.3989, 0.7739, 0.3989, 0.9761, 0.8511, 0.7261, 0.8511, 0.5239, 0.8573, 0.5239, 0.8573, 0.7261, 0.8573, 0.7261, 0.8573, 0.5239, 0.863, 0.5239, 0.863, 0.7261, 0.863, 0.7261, 0.863, 0.5239, 0.875, 0.5239, 0.875, 0.7261, 0.625, 0.02391, 0.625, 0.2261, 0.613, 0.2261, 0.613, 0.02391, 0.613, 0.02391, 0.613, 0.2261, 0.6073, 0.2261, 0.6073, 0.02391, 0.6073, 0.02391, 0.6073, 0.2261, 0.6011, 0.2261, 0.6011, 0.02391, 0.8511, 0.5239, 0.6489, 0.5239, 0.6489, 0.5177, 0.8511, 0.5177, 0.8511, 0.5177, 0.6489, 0.5177, 0.6489, 0.512, 0.8511, 0.512, 0.8511, 0.512, 0.6489, 0.512, 0.6489, 0.5, 0.8511, 0.5, 0.625, 0.2739, 0.625, 0.4761, 0.613, 0.4761, 0.613, 0.2739, 0.613, 0.2739, 0.613, 0.4761, 0.6073, 0.4761, 0.6073, 0.2739, 0.6073, 0.2739, 0.6073, 0.4761, 0.6011, 0.4761, 0.6011, 0.2739, 0.3511, 0.7261, 0.3511, 0.5239, 0.3573, 0.5239, 0.3573, 0.7261, 0.3573, 0.7261, 0.3573, 0.5239, 0.363, 0.5239, 0.363, 0.7261, 0.363, 0.7261, 0.363, 0.5239, 0.375, 0.5239, 0.375, 0.7261, 0.375, 0.7261, 0.375, 0.5239, 0.387, 0.5239, 0.387, 0.7261, 0.387, 0.7261, 0.387, 0.5239, 0.3927, 0.5239, 0.3927, 0.7261, 0.3927, 0.7261, 0.3927, 0.5239, 0.3989, 0.5239, 0.3989, 0.7261, 0.3989, 0.2739, 0.6011, 0.2739, 0.6011, 0.4761, 0.3989, 0.4761])
me_cube.materials.append(mat_material)
me_cube.use_mirror_vertex_groups = False
me_cube.update()

# ---- objects
ob_cube = bpy.data.objects.new('Cube', me_cube)

# ---- transforms, parenting, visibility, modifiers, constraints
ob_cube.location = (0.0, 0.0, 0.0)
ob_cube.scale = (1.0, 2.0, 0.5)
ob_cube.lock_rotations_4d = False
ob_cube.empty_display_type = 'ARROWS'
ob_cube.lineart.crease_threshold = 0.0

# ---- collection membership
col_collection.objects.link(ob_cube)

# ---- scene / render settings (as saved in the file)
scene.frame_start = 1; scene.frame_end = 250; scene.frame_set(1)
scene.render.engine = 'BLENDER_EEVEE_NEXT'
scene.cycles.sampling_pattern = 'TABULATED_SOBOL'
scene.eevee.ray_tracing_options.trace_max_roughness = 0.0
bpy.context.view_layer.update()

# ---- added for rendering (the .blend has no active camera and no usable light): camera, sun
cam_auto = bpy.data.cameras.new('AutoCamera')
cam_auto.lens = 50.0
cam_auto.sensor_width = 36.0
cam_auto.clip_end = 1000.0
ob_auto_camera = bpy.data.objects.new('AutoCamera', cam_auto)
scene.collection.objects.link(ob_auto_camera)
ob_auto_camera.location = (4.4013, -5.28156, 3.52104)
ob_auto_camera.rotation_euler = (1.09748, -7.21219e-08, 0.694738)
scene.camera = ob_auto_camera
light_auto_sun = bpy.data.lights.new('AutoSun', 'SUN')
light_auto_sun.energy = 3.0
light_auto_sun.angle = 0.0523599
ob_auto_sun = bpy.data.objects.new('AutoSun', light_auto_sun)
scene.collection.objects.link(ob_auto_sun)
ob_auto_sun.rotation_euler = (0.872665, 0.174533, 0.523599)
bpy.context.view_layer.update()
